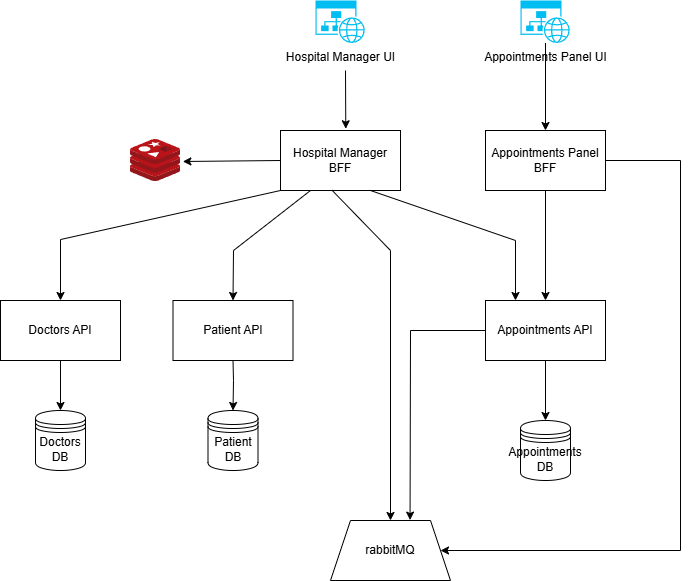

The diagram above was exported from draw.io. Its source (the exported page's mxGraphModel, read from the mxfile embedded in the PNG):
<mxGraphModel dx="871" dy="621" grid="1" gridSize="10" guides="1" tooltips="1" connect="1" arrows="1" fold="1" page="1" pageScale="1" pageWidth="827" pageHeight="1169" math="0" shadow="0">
  <root>
    <mxCell id="0" />
    <mxCell id="1" parent="0" />
    <mxCell id="l9Lo2pJ7o3cV8qM4WGAH-1" value="Patient DB" style="shape=datastore;whiteSpace=wrap;html=1;" parent="1" vertex="1">
      <mxGeometry x="237.5" y="610" width="50" height="60" as="geometry" />
    </mxCell>
    <mxCell id="l9Lo2pJ7o3cV8qM4WGAH-2" value="Appointments&lt;div&gt;DB&lt;/div&gt;" style="shape=datastore;whiteSpace=wrap;html=1;" parent="1" vertex="1">
      <mxGeometry x="550" y="620" width="50" height="60" as="geometry" />
    </mxCell>
    <mxCell id="l9Lo2pJ7o3cV8qM4WGAH-3" value="Patient API" style="rounded=0;whiteSpace=wrap;html=1;" parent="1" vertex="1">
      <mxGeometry x="202.5" y="500" width="120" height="60" as="geometry" />
    </mxCell>
    <mxCell id="l9Lo2pJ7o3cV8qM4WGAH-4" value="Appointments API" style="rounded=0;whiteSpace=wrap;html=1;" parent="1" vertex="1">
      <mxGeometry x="515" y="500" width="120" height="60" as="geometry" />
    </mxCell>
    <mxCell id="l9Lo2pJ7o3cV8qM4WGAH-5" value="" style="endArrow=classic;html=1;rounded=0;entryX=0.5;entryY=0;entryDx=0;entryDy=0;exitX=0.5;exitY=1;exitDx=0;exitDy=0;" parent="1" source="l9Lo2pJ7o3cV8qM4WGAH-3" target="l9Lo2pJ7o3cV8qM4WGAH-1" edge="1">
      <mxGeometry width="50" height="50" relative="1" as="geometry">
        <mxPoint x="207.5" y="630" as="sourcePoint" />
        <mxPoint x="257.5" y="580" as="targetPoint" />
        <Array as="points">
          <mxPoint x="263" y="580" />
        </Array>
      </mxGeometry>
    </mxCell>
    <mxCell id="l9Lo2pJ7o3cV8qM4WGAH-6" value="" style="endArrow=classic;html=1;rounded=0;entryX=0.5;entryY=0;entryDx=0;entryDy=0;exitX=0.5;exitY=1;exitDx=0;exitDy=0;" parent="1" source="l9Lo2pJ7o3cV8qM4WGAH-4" target="l9Lo2pJ7o3cV8qM4WGAH-2" edge="1">
      <mxGeometry width="50" height="50" relative="1" as="geometry">
        <mxPoint x="197.5" y="570" as="sourcePoint" />
        <mxPoint x="197.5" y="620" as="targetPoint" />
      </mxGeometry>
    </mxCell>
    <mxCell id="l9Lo2pJ7o3cV8qM4WGAH-7" value="Hospital Manager UI" style="verticalLabelPosition=bottom;html=1;verticalAlign=top;align=center;strokeColor=none;fillColor=#00BEF2;shape=mxgraph.azure.website_generic;pointerEvents=1;" parent="1" vertex="1">
      <mxGeometry x="345" y="200" width="50" height="42.5" as="geometry" />
    </mxCell>
    <mxCell id="l9Lo2pJ7o3cV8qM4WGAH-8" value="Hospital Manager BFF" style="rounded=0;whiteSpace=wrap;html=1;" parent="1" vertex="1">
      <mxGeometry x="310" y="330" width="120" height="60" as="geometry" />
    </mxCell>
    <mxCell id="l9Lo2pJ7o3cV8qM4WGAH-9" value="" style="endArrow=classic;html=1;rounded=0;exitX=0.25;exitY=1;exitDx=0;exitDy=0;entryX=0.5;entryY=0;entryDx=0;entryDy=0;" parent="1" source="l9Lo2pJ7o3cV8qM4WGAH-8" target="l9Lo2pJ7o3cV8qM4WGAH-3" edge="1">
      <mxGeometry width="50" height="50" relative="1" as="geometry">
        <mxPoint x="220" y="450" as="sourcePoint" />
        <mxPoint x="270" y="400" as="targetPoint" />
        <Array as="points">
          <mxPoint x="263" y="450" />
        </Array>
      </mxGeometry>
    </mxCell>
    <mxCell id="l9Lo2pJ7o3cV8qM4WGAH-11" value="" style="endArrow=classic;html=1;rounded=0;entryX=0.544;entryY=-0.029;entryDx=0;entryDy=0;entryPerimeter=0;" parent="1" target="l9Lo2pJ7o3cV8qM4WGAH-8" edge="1">
      <mxGeometry width="50" height="50" relative="1" as="geometry">
        <mxPoint x="375" y="270" as="sourcePoint" />
        <mxPoint x="360" y="280" as="targetPoint" />
      </mxGeometry>
    </mxCell>
    <mxCell id="Na59PpvAY3QbU77U0mqv-1" value="Doctors API" style="rounded=0;whiteSpace=wrap;html=1;" parent="1" vertex="1">
      <mxGeometry x="30" y="500" width="120" height="60" as="geometry" />
    </mxCell>
    <mxCell id="Na59PpvAY3QbU77U0mqv-2" value="Doctors DB" style="shape=datastore;whiteSpace=wrap;html=1;" parent="1" vertex="1">
      <mxGeometry x="65" y="610" width="50" height="60" as="geometry" />
    </mxCell>
    <mxCell id="Na59PpvAY3QbU77U0mqv-3" value="" style="endArrow=classic;html=1;rounded=0;entryX=0.5;entryY=0;entryDx=0;entryDy=0;exitX=0.5;exitY=1;exitDx=0;exitDy=0;" parent="1" source="Na59PpvAY3QbU77U0mqv-1" target="Na59PpvAY3QbU77U0mqv-2" edge="1">
      <mxGeometry width="50" height="50" relative="1" as="geometry">
        <mxPoint x="273" y="570" as="sourcePoint" />
        <mxPoint x="273" y="620" as="targetPoint" />
        <Array as="points" />
      </mxGeometry>
    </mxCell>
    <mxCell id="Na59PpvAY3QbU77U0mqv-6" value="" style="edgeStyle=orthogonalEdgeStyle;rounded=0;orthogonalLoop=1;jettySize=auto;html=1;" parent="1" source="Na59PpvAY3QbU77U0mqv-4" target="Na59PpvAY3QbU77U0mqv-5" edge="1">
      <mxGeometry relative="1" as="geometry" />
    </mxCell>
    <mxCell id="Na59PpvAY3QbU77U0mqv-4" value="Appointments Panel UI" style="verticalLabelPosition=bottom;html=1;verticalAlign=top;align=center;strokeColor=none;fillColor=#00BEF2;shape=mxgraph.azure.website_generic;pointerEvents=1;" parent="1" vertex="1">
      <mxGeometry x="550" y="200" width="50" height="42.5" as="geometry" />
    </mxCell>
    <mxCell id="Na59PpvAY3QbU77U0mqv-5" value="Appointments Panel BFF" style="rounded=0;whiteSpace=wrap;html=1;" parent="1" vertex="1">
      <mxGeometry x="515" y="330" width="120" height="60" as="geometry" />
    </mxCell>
    <mxCell id="Na59PpvAY3QbU77U0mqv-7" value="" style="endArrow=classic;html=1;rounded=0;exitX=0.5;exitY=1;exitDx=0;exitDy=0;entryX=0.5;entryY=0;entryDx=0;entryDy=0;" parent="1" source="Na59PpvAY3QbU77U0mqv-5" target="l9Lo2pJ7o3cV8qM4WGAH-4" edge="1">
      <mxGeometry width="50" height="50" relative="1" as="geometry">
        <mxPoint x="610" y="480" as="sourcePoint" />
        <mxPoint x="660" y="430" as="targetPoint" />
        <Array as="points" />
      </mxGeometry>
    </mxCell>
    <mxCell id="Na59PpvAY3QbU77U0mqv-11" value="rabbitMQ" style="shape=trapezoid;perimeter=trapezoidPerimeter;whiteSpace=wrap;html=1;fixedSize=1;" parent="1" vertex="1">
      <mxGeometry x="360" y="720" width="120" height="60" as="geometry" />
    </mxCell>
    <mxCell id="Na59PpvAY3QbU77U0mqv-12" value="" style="endArrow=classic;html=1;rounded=0;exitX=0;exitY=1;exitDx=0;exitDy=0;entryX=0.5;entryY=0;entryDx=0;entryDy=0;" parent="1" source="l9Lo2pJ7o3cV8qM4WGAH-8" target="Na59PpvAY3QbU77U0mqv-1" edge="1">
      <mxGeometry width="50" height="50" relative="1" as="geometry">
        <mxPoint x="141.64" y="370.00000000000006" as="sourcePoint" />
        <mxPoint x="90" y="489.04" as="targetPoint" />
        <Array as="points">
          <mxPoint x="90" y="439.04" />
        </Array>
      </mxGeometry>
    </mxCell>
    <mxCell id="Na59PpvAY3QbU77U0mqv-13" value="" style="endArrow=classic;html=1;rounded=0;exitX=0.43;exitY=0.997;exitDx=0;exitDy=0;exitPerimeter=0;entryX=0.5;entryY=0;entryDx=0;entryDy=0;" parent="1" source="l9Lo2pJ7o3cV8qM4WGAH-8" target="Na59PpvAY3QbU77U0mqv-11" edge="1">
      <mxGeometry width="50" height="50" relative="1" as="geometry">
        <mxPoint x="290" y="660" as="sourcePoint" />
        <mxPoint x="340" y="610" as="targetPoint" />
        <Array as="points">
          <mxPoint x="420" y="450" />
        </Array>
      </mxGeometry>
    </mxCell>
    <mxCell id="Na59PpvAY3QbU77U0mqv-14" value="" style="endArrow=classic;html=1;rounded=0;entryX=0.663;entryY=-0.007;entryDx=0;entryDy=0;entryPerimeter=0;exitX=0;exitY=0.5;exitDx=0;exitDy=0;" parent="1" source="l9Lo2pJ7o3cV8qM4WGAH-4" target="Na59PpvAY3QbU77U0mqv-11" edge="1">
      <mxGeometry width="50" height="50" relative="1" as="geometry">
        <mxPoint x="450" y="570" as="sourcePoint" />
        <mxPoint x="500" y="520" as="targetPoint" />
        <Array as="points">
          <mxPoint x="440" y="530" />
        </Array>
      </mxGeometry>
    </mxCell>
    <mxCell id="Na59PpvAY3QbU77U0mqv-15" value="" style="endArrow=classic;html=1;rounded=0;entryX=1;entryY=0.5;entryDx=0;entryDy=0;exitX=1;exitY=0.5;exitDx=0;exitDy=0;" parent="1" source="Na59PpvAY3QbU77U0mqv-5" target="Na59PpvAY3QbU77U0mqv-11" edge="1">
      <mxGeometry width="50" height="50" relative="1" as="geometry">
        <mxPoint x="690" y="520" as="sourcePoint" />
        <mxPoint x="740" y="470" as="targetPoint" />
        <Array as="points">
          <mxPoint x="710" y="360" />
          <mxPoint x="710" y="750" />
        </Array>
      </mxGeometry>
    </mxCell>
    <mxCell id="Na59PpvAY3QbU77U0mqv-16" value="" style="endArrow=classic;html=1;rounded=0;exitX=0.75;exitY=1;exitDx=0;exitDy=0;entryX=0.25;entryY=0;entryDx=0;entryDy=0;" parent="1" source="l9Lo2pJ7o3cV8qM4WGAH-8" target="l9Lo2pJ7o3cV8qM4WGAH-4" edge="1">
      <mxGeometry width="50" height="50" relative="1" as="geometry">
        <mxPoint x="480" y="480" as="sourcePoint" />
        <mxPoint x="530" y="430" as="targetPoint" />
        <Array as="points">
          <mxPoint x="545" y="440" />
        </Array>
      </mxGeometry>
    </mxCell>
    <mxCell id="ncVe81RDRnC_zgg2zk2J-1" value="" style="image;sketch=0;aspect=fixed;html=1;points=[];align=center;fontSize=12;image=img/lib/mscae/Cache_Redis_Product.svg;" parent="1" vertex="1">
      <mxGeometry x="160" y="339" width="50" height="42" as="geometry" />
    </mxCell>
    <mxCell id="ncVe81RDRnC_zgg2zk2J-2" value="" style="endArrow=classic;html=1;rounded=0;entryX=1.047;entryY=0.524;entryDx=0;entryDy=0;entryPerimeter=0;exitX=0;exitY=0.5;exitDx=0;exitDy=0;" parent="1" source="l9Lo2pJ7o3cV8qM4WGAH-8" target="ncVe81RDRnC_zgg2zk2J-1" edge="1">
      <mxGeometry width="50" height="50" relative="1" as="geometry">
        <mxPoint x="200" y="390" as="sourcePoint" />
        <mxPoint x="250" y="340" as="targetPoint" />
      </mxGeometry>
    </mxCell>
  </root>
</mxGraphModel>